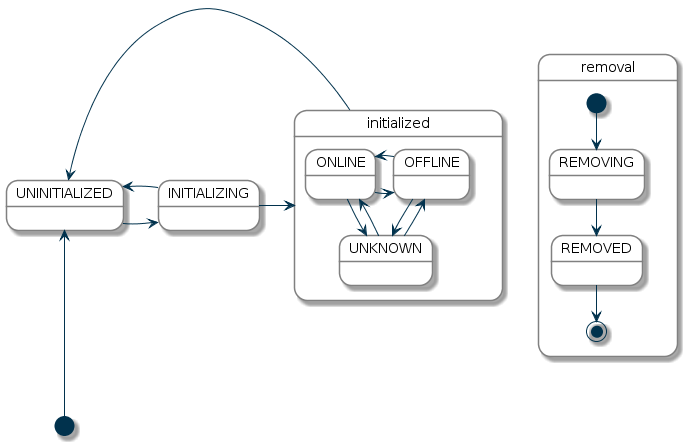

The diagram above was rendered by PlantUML. Its source (embedded in the PNG):
@startuml
' State diagram for Thing Status Concept

skinparam state {
  BackgroundColor White
  BorderColor Grey
  ArrowColor #01324D
  StartColor #01324D
  EndColor #01324D
}
[*] -up-> UNINITIALIZED
UNINITIALIZED -right-> INITIALIZING
INITIALIZING -left-> UNINITIALIZED
INITIALIZING -right-> initialized

state initialized {
 ONLINE -right-> OFFLINE
 ONLINE --> UNKNOWN
 OFFLINE -left-> ONLINE
 OFFLINE --> UNKNOWN
 UNKNOWN --> ONLINE
 UNKNOWN --> OFFLINE
}

initialized -left-> UNINITIALIZED

state removal {
 [*] --> REMOVING
 REMOVING --> REMOVED
 REMOVED --> [*]  
}
@enduml